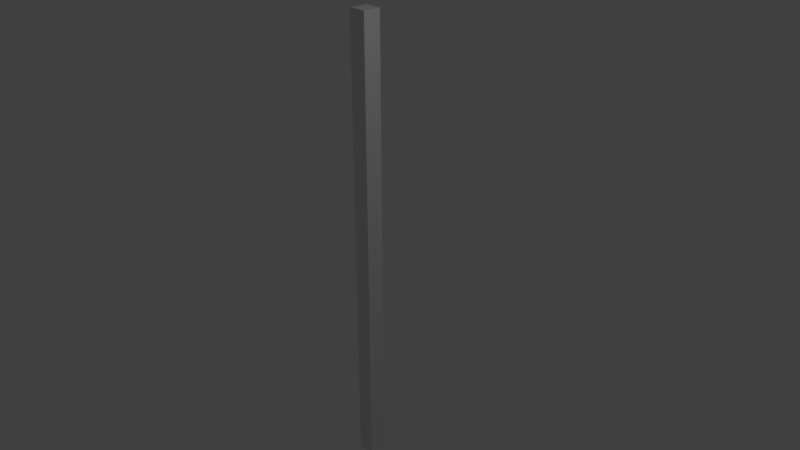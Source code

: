 # Source: ColumnasStarter.blend  (saved by Blender 2.79.0; exported with 4.5.12 LTS)
import bpy
from mathutils import Matrix  # noqa: F401  (used for matrix-valued properties, if any)

bpy.ops.wm.read_factory_settings(use_empty=True)
scene = bpy.context.scene
scene.name = 'Scene'

# ---- collections
col_collection_1 = bpy.data.collections.new('Collection 1'); scene.collection.children.link(col_collection_1)

# ---- materials (node trees are filled in below, after node groups)
mat_material = bpy.data.materials.new('Material')
mat_material.alpha_threshold = 0.0
mat_material.use_transparent_shadow = False
mat_material.roughness = 0.5
mat_material.line_color = (0.0, 0.0, 0.0, 1.0)

# ---- material node trees

# ---- world
world_world = bpy.data.worlds.new('World'); scene.world = world_world
world_world.color = (0.05088, 0.05088, 0.05088)
world_world.use_sun_shadow = False
world_world.sun_shadow_jitter_overblur = 0.0
world_world.cycles.sampling_method = 'MANUAL'

# ---- cameras
cam_camera = bpy.data.cameras.new('Camera')
cam_camera.clip_end = 100.0
cam_camera.lens = 35.0
cam_camera.sensor_width = 32.0
cam_camera.sensor_height = 18.0
cam_camera.ortho_scale = 7.314
cam_camera.dof.focus_distance = 0.0
cam_camera.dof.aperture_fstop = 128.0

# ---- lights
light_lamp = bpy.data.lights.new('Lamp', 'POINT')
light_lamp.transmission_factor = 0.0
light_lamp.cutoff_distance = 30.0
light_lamp.energy = 100.0
light_lamp.shadow_buffer_clip_start = 1.001
light_lamp.shadow_soft_size = 0.1
light_lamp.shadow_maximum_resolution = 0.006
light_lamp.use_absolute_resolution = True

# ---- meshes
me_cube = bpy.data.meshes.new('Cube')
me_cube.from_pydata([(1.0, 1.0, -1.0), (1.0, -1.0, -1.0), (-1.0, -1.0, -1.0), (-1.0, 1.0, -1.0), (1.0, 1.0, 1.0), (1.0, -1.0, 1.0), (-1.0, -1.0, 1.0), (-1.0, 1.0, 1.0)], [], [(0, 1, 2, 3), (4, 7, 6, 5), (0, 4, 5, 1), (1, 5, 6, 2), (2, 6, 7, 3), (4, 0, 3, 7)])
me_cube.materials.append(mat_material)
me_cube.use_remesh_preserve_volume = False
me_cube.use_remesh_preserve_attributes = False
me_cube.use_mirror_vertex_groups = False
me_cube.update()

# ---- objects
ob_cube = bpy.data.objects.new('Cube', me_cube)
ob_lamp = bpy.data.objects.new('Lamp', light_lamp)
ob_camera = bpy.data.objects.new('Camera', cam_camera)

# ---- transforms, parenting, visibility, modifiers, constraints
ob_cube.location = (0.0, 0.0, 0.0)
ob_cube.scale = (0.12, 0.12, 3.15)
ob_cube.lock_rotations_4d = False
ob_cube.empty_display_type = 'ARROWS'
ob_cube.lineart.crease_threshold = 0.0
ob_lamp.location = (4.076, 1.005, 5.904)
ob_lamp.rotation_euler = (0.6503, 0.05522, 1.866)
ob_lamp.lock_rotations_4d = False
ob_lamp.empty_display_type = 'ARROWS'
ob_lamp.color = (0.0, 0.0, 0.0, 0.0)
ob_lamp.lineart.crease_threshold = 0.0
ob_camera.location = (7.481, -6.508, 5.344)
ob_camera.rotation_euler = (1.109, 0.0, 0.8149)
ob_camera.lock_rotations_4d = False
ob_camera.empty_display_type = 'ARROWS'
ob_camera.color = (0.0, 0.0, 0.0, 0.0)
ob_camera.display_type = 'WIRE'
ob_camera.lineart.crease_threshold = 0.0

# ---- collection membership
col_collection_1.objects.link(ob_cube)
col_collection_1.objects.link(ob_lamp)
col_collection_1.objects.link(ob_camera)

# ---- scene / render settings (as saved in the file)
scene.camera = ob_camera
scene.frame_start = 1; scene.frame_end = 250; scene.frame_set(1)
scene.render.engine = 'BLENDER_EEVEE_NEXT'
scene.render.resolution_percentage = 50
scene.render.dither_intensity = 0.0
scene.cycles.use_denoising = False
scene.cycles.samples = 128
scene.cycles.sampling_pattern = 'TABULATED_SOBOL'
scene.cycles.use_adaptive_sampling = False
scene.cycles.use_light_tree = False
scene.cycles.blur_glossy = 0.0
scene.cycles.sample_clamp_indirect = 0.0
scene.view_settings.view_transform = 'Standard'
bpy.context.view_layer.update()
